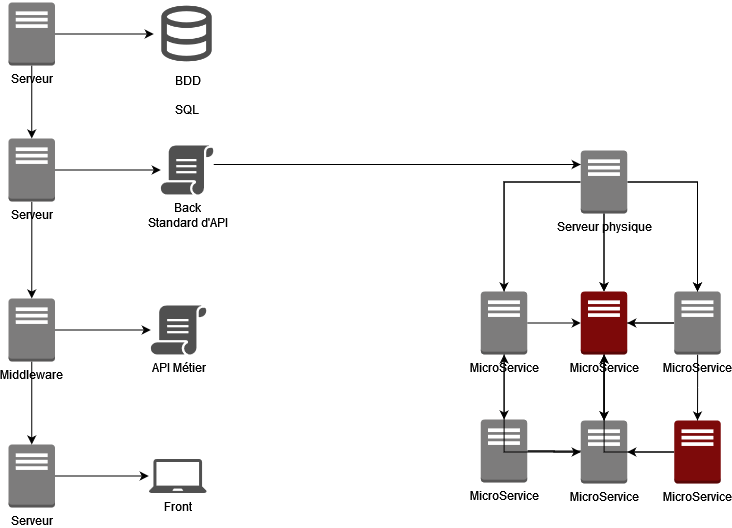

The diagram above was exported from draw.io. Its source (the exported page's mxGraphModel, read from the mxfile embedded in the PNG):
<mxGraphModel dx="1434" dy="-415" grid="1" gridSize="10" guides="1" tooltips="1" connect="1" arrows="1" fold="1" page="1" pageScale="1" pageWidth="827" pageHeight="1169" math="0" shadow="0">
  <root>
    <mxCell id="0" />
    <mxCell id="1" parent="0" />
    <mxCell id="w3gQmUZUWVCczDzUqK5s-1" style="edgeStyle=orthogonalEdgeStyle;rounded=0;orthogonalLoop=1;jettySize=auto;html=1;" edge="1" parent="1" source="w3gQmUZUWVCczDzUqK5s-3" target="w3gQmUZUWVCczDzUqK5s-4">
      <mxGeometry relative="1" as="geometry" />
    </mxCell>
    <mxCell id="w3gQmUZUWVCczDzUqK5s-2" style="edgeStyle=orthogonalEdgeStyle;rounded=0;orthogonalLoop=1;jettySize=auto;html=1;" edge="1" parent="1" source="w3gQmUZUWVCczDzUqK5s-3" target="w3gQmUZUWVCczDzUqK5s-11">
      <mxGeometry relative="1" as="geometry" />
    </mxCell>
    <mxCell id="w3gQmUZUWVCczDzUqK5s-3" value="Serveur" style="outlineConnect=0;dashed=0;verticalLabelPosition=bottom;verticalAlign=top;align=center;html=1;shape=mxgraph.aws3.traditional_server;fillColor=#7D7C7C;gradientColor=none;" vertex="1" parent="1">
      <mxGeometry x="40" y="1182" width="46.5" height="63" as="geometry" />
    </mxCell>
    <mxCell id="w3gQmUZUWVCczDzUqK5s-4" value="&lt;div&gt;BDD&lt;/div&gt;&lt;div&gt;&lt;br&gt;&lt;/div&gt;&lt;div&gt;SQL&lt;br&gt;&lt;/div&gt;" style="shape=image;html=1;verticalAlign=top;verticalLabelPosition=bottom;labelBackgroundColor=#ffffff;imageAspect=0;aspect=fixed;image=https://cdn0.iconfinder.com/data/icons/evericons-24px-vol-2/24/database-128.png;opacity=70;" vertex="1" parent="1">
      <mxGeometry x="185.25" y="1180" width="67" height="67" as="geometry" />
    </mxCell>
    <mxCell id="w3gQmUZUWVCczDzUqK5s-5" value="&lt;div&gt;Back&lt;/div&gt;&lt;div&gt;Standard d'API&lt;br&gt;&lt;/div&gt;" style="sketch=0;pointerEvents=1;shadow=0;dashed=0;html=1;strokeColor=none;fillColor=#505050;labelPosition=center;verticalLabelPosition=bottom;verticalAlign=top;outlineConnect=0;align=center;shape=mxgraph.office.concepts.script;" vertex="1" parent="1">
      <mxGeometry x="192.25" y="1325" width="53" height="49" as="geometry" />
    </mxCell>
    <mxCell id="w3gQmUZUWVCczDzUqK5s-6" value="Front" style="sketch=0;pointerEvents=1;shadow=0;dashed=0;html=1;strokeColor=none;fillColor=#505050;labelPosition=center;verticalLabelPosition=bottom;verticalAlign=top;outlineConnect=0;align=center;shape=mxgraph.office.devices.laptop;" vertex="1" parent="1">
      <mxGeometry x="180.25" y="1638.5" width="58" height="34" as="geometry" />
    </mxCell>
    <mxCell id="w3gQmUZUWVCczDzUqK5s-7" style="edgeStyle=orthogonalEdgeStyle;rounded=0;orthogonalLoop=1;jettySize=auto;html=1;" edge="1" parent="1" source="w3gQmUZUWVCczDzUqK5s-8" target="w3gQmUZUWVCczDzUqK5s-6">
      <mxGeometry relative="1" as="geometry" />
    </mxCell>
    <mxCell id="w3gQmUZUWVCczDzUqK5s-8" value="Serveur" style="outlineConnect=0;dashed=0;verticalLabelPosition=bottom;verticalAlign=top;align=center;html=1;shape=mxgraph.aws3.traditional_server;fillColor=#7D7C7C;gradientColor=none;" vertex="1" parent="1">
      <mxGeometry x="40" y="1624" width="46.5" height="63" as="geometry" />
    </mxCell>
    <mxCell id="w3gQmUZUWVCczDzUqK5s-9" style="edgeStyle=orthogonalEdgeStyle;rounded=0;orthogonalLoop=1;jettySize=auto;html=1;" edge="1" parent="1" source="w3gQmUZUWVCczDzUqK5s-11" target="w3gQmUZUWVCczDzUqK5s-5">
      <mxGeometry relative="1" as="geometry" />
    </mxCell>
    <mxCell id="w3gQmUZUWVCczDzUqK5s-10" style="edgeStyle=orthogonalEdgeStyle;rounded=0;orthogonalLoop=1;jettySize=auto;html=1;entryX=0.5;entryY=0;entryDx=0;entryDy=0;entryPerimeter=0;" edge="1" parent="1" source="w3gQmUZUWVCczDzUqK5s-11" target="w3gQmUZUWVCczDzUqK5s-14">
      <mxGeometry relative="1" as="geometry" />
    </mxCell>
    <mxCell id="w3gQmUZUWVCczDzUqK5s-11" value="Serveur" style="outlineConnect=0;dashed=0;verticalLabelPosition=bottom;verticalAlign=top;align=center;html=1;shape=mxgraph.aws3.traditional_server;fillColor=#7D7C7C;gradientColor=none;" vertex="1" parent="1">
      <mxGeometry x="40" y="1318" width="46.5" height="63" as="geometry" />
    </mxCell>
    <mxCell id="w3gQmUZUWVCczDzUqK5s-12" style="edgeStyle=orthogonalEdgeStyle;rounded=0;orthogonalLoop=1;jettySize=auto;html=1;" edge="1" parent="1" source="w3gQmUZUWVCczDzUqK5s-14" target="w3gQmUZUWVCczDzUqK5s-16">
      <mxGeometry relative="1" as="geometry" />
    </mxCell>
    <mxCell id="w3gQmUZUWVCczDzUqK5s-13" style="edgeStyle=orthogonalEdgeStyle;rounded=0;orthogonalLoop=1;jettySize=auto;html=1;" edge="1" parent="1" source="w3gQmUZUWVCczDzUqK5s-14" target="w3gQmUZUWVCczDzUqK5s-8">
      <mxGeometry relative="1" as="geometry" />
    </mxCell>
    <mxCell id="w3gQmUZUWVCczDzUqK5s-14" value="Middleware" style="outlineConnect=0;dashed=0;verticalLabelPosition=bottom;verticalAlign=top;align=center;html=1;shape=mxgraph.aws3.traditional_server;fillColor=#7D7C7C;gradientColor=none;" vertex="1" parent="1">
      <mxGeometry x="40" y="1478" width="46.5" height="63" as="geometry" />
    </mxCell>
    <mxCell id="w3gQmUZUWVCczDzUqK5s-15" style="edgeStyle=orthogonalEdgeStyle;rounded=0;orthogonalLoop=1;jettySize=auto;html=1;" edge="1" parent="1" source="w3gQmUZUWVCczDzUqK5s-5" target="w3gQmUZUWVCczDzUqK5s-23">
      <mxGeometry relative="1" as="geometry">
        <Array as="points">
          <mxPoint x="583" y="1344" />
          <mxPoint x="583" y="1344" />
        </Array>
      </mxGeometry>
    </mxCell>
    <mxCell id="w3gQmUZUWVCczDzUqK5s-16" value="API Métier" style="sketch=0;pointerEvents=1;shadow=0;dashed=0;html=1;strokeColor=none;fillColor=#505050;labelPosition=center;verticalLabelPosition=bottom;verticalAlign=top;outlineConnect=0;align=center;shape=mxgraph.office.concepts.script;" vertex="1" parent="1">
      <mxGeometry x="182.25" y="1485" width="56" height="49" as="geometry" />
    </mxCell>
    <mxCell id="w3gQmUZUWVCczDzUqK5s-17" style="edgeStyle=orthogonalEdgeStyle;rounded=0;orthogonalLoop=1;jettySize=auto;html=1;entryX=0.5;entryY=0;entryDx=0;entryDy=0;entryPerimeter=0;" edge="1" parent="1" source="w3gQmUZUWVCczDzUqK5s-23" target="w3gQmUZUWVCczDzUqK5s-25">
      <mxGeometry relative="1" as="geometry" />
    </mxCell>
    <mxCell id="w3gQmUZUWVCczDzUqK5s-18" style="edgeStyle=orthogonalEdgeStyle;rounded=0;orthogonalLoop=1;jettySize=auto;html=1;" edge="1" parent="1" source="w3gQmUZUWVCczDzUqK5s-23" target="w3gQmUZUWVCczDzUqK5s-37">
      <mxGeometry relative="1" as="geometry" />
    </mxCell>
    <mxCell id="w3gQmUZUWVCczDzUqK5s-19" style="edgeStyle=orthogonalEdgeStyle;rounded=0;orthogonalLoop=1;jettySize=auto;html=1;entryX=0.5;entryY=0;entryDx=0;entryDy=0;entryPerimeter=0;" edge="1" parent="1" source="w3gQmUZUWVCczDzUqK5s-23" target="w3gQmUZUWVCczDzUqK5s-39">
      <mxGeometry relative="1" as="geometry" />
    </mxCell>
    <mxCell id="w3gQmUZUWVCczDzUqK5s-20" style="edgeStyle=orthogonalEdgeStyle;rounded=0;orthogonalLoop=1;jettySize=auto;html=1;" edge="1" parent="1" source="w3gQmUZUWVCczDzUqK5s-23" target="w3gQmUZUWVCczDzUqK5s-30">
      <mxGeometry relative="1" as="geometry" />
    </mxCell>
    <mxCell id="w3gQmUZUWVCczDzUqK5s-21" style="edgeStyle=orthogonalEdgeStyle;rounded=0;orthogonalLoop=1;jettySize=auto;html=1;" edge="1" parent="1" source="w3gQmUZUWVCczDzUqK5s-37" target="w3gQmUZUWVCczDzUqK5s-32">
      <mxGeometry relative="1" as="geometry" />
    </mxCell>
    <mxCell id="w3gQmUZUWVCczDzUqK5s-22" style="edgeStyle=orthogonalEdgeStyle;rounded=0;orthogonalLoop=1;jettySize=auto;html=1;entryX=0.5;entryY=0;entryDx=0;entryDy=0;entryPerimeter=0;" edge="1" parent="1" source="w3gQmUZUWVCczDzUqK5s-39" target="w3gQmUZUWVCczDzUqK5s-35">
      <mxGeometry relative="1" as="geometry" />
    </mxCell>
    <mxCell id="w3gQmUZUWVCczDzUqK5s-23" value="Serveur physique" style="outlineConnect=0;dashed=0;verticalLabelPosition=bottom;verticalAlign=top;align=center;html=1;shape=mxgraph.aws3.traditional_server;fillColor=#7D7C7C;gradientColor=none;" vertex="1" parent="1">
      <mxGeometry x="612.25" y="1330" width="46.5" height="63" as="geometry" />
    </mxCell>
    <mxCell id="w3gQmUZUWVCczDzUqK5s-24" style="edgeStyle=orthogonalEdgeStyle;rounded=0;orthogonalLoop=1;jettySize=auto;html=1;" edge="1" parent="1" source="w3gQmUZUWVCczDzUqK5s-25" target="w3gQmUZUWVCczDzUqK5s-37">
      <mxGeometry relative="1" as="geometry" />
    </mxCell>
    <mxCell id="w3gQmUZUWVCczDzUqK5s-25" value="MicroService" style="outlineConnect=0;dashed=0;verticalLabelPosition=bottom;verticalAlign=top;align=center;html=1;shape=mxgraph.aws3.traditional_server;fillColor=#7D7C7C;gradientColor=none;" vertex="1" parent="1">
      <mxGeometry x="512.25" y="1471" width="46.5" height="63" as="geometry" />
    </mxCell>
    <mxCell id="w3gQmUZUWVCczDzUqK5s-26" style="edgeStyle=orthogonalEdgeStyle;rounded=0;orthogonalLoop=1;jettySize=auto;html=1;" edge="1" parent="1" source="w3gQmUZUWVCczDzUqK5s-39" target="w3gQmUZUWVCczDzUqK5s-37">
      <mxGeometry relative="1" as="geometry" />
    </mxCell>
    <mxCell id="w3gQmUZUWVCczDzUqK5s-27" style="edgeStyle=orthogonalEdgeStyle;rounded=0;orthogonalLoop=1;jettySize=auto;html=1;" edge="1" parent="1" source="w3gQmUZUWVCczDzUqK5s-39" target="w3gQmUZUWVCczDzUqK5s-32">
      <mxGeometry relative="1" as="geometry" />
    </mxCell>
    <mxCell id="w3gQmUZUWVCczDzUqK5s-28" style="edgeStyle=orthogonalEdgeStyle;rounded=0;orthogonalLoop=1;jettySize=auto;html=1;" edge="1" parent="1" source="w3gQmUZUWVCczDzUqK5s-30" target="w3gQmUZUWVCczDzUqK5s-37">
      <mxGeometry relative="1" as="geometry" />
    </mxCell>
    <mxCell id="w3gQmUZUWVCczDzUqK5s-29" style="edgeStyle=orthogonalEdgeStyle;rounded=0;orthogonalLoop=1;jettySize=auto;html=1;entryX=0;entryY=0.5;entryDx=0;entryDy=0;entryPerimeter=0;" edge="1" parent="1" source="w3gQmUZUWVCczDzUqK5s-30" target="w3gQmUZUWVCczDzUqK5s-32">
      <mxGeometry relative="1" as="geometry" />
    </mxCell>
    <mxCell id="w3gQmUZUWVCczDzUqK5s-30" value="MicroService" style="outlineConnect=0;dashed=0;verticalLabelPosition=bottom;verticalAlign=top;align=center;html=1;shape=mxgraph.aws3.traditional_server;fillColor=#7D7C7C;gradientColor=none;" vertex="1" parent="1">
      <mxGeometry x="512.25" y="1599" width="46.5" height="63" as="geometry" />
    </mxCell>
    <mxCell id="w3gQmUZUWVCczDzUqK5s-31" style="edgeStyle=orthogonalEdgeStyle;rounded=0;orthogonalLoop=1;jettySize=auto;html=1;" edge="1" parent="1" source="w3gQmUZUWVCczDzUqK5s-32" target="w3gQmUZUWVCczDzUqK5s-25">
      <mxGeometry relative="1" as="geometry" />
    </mxCell>
    <mxCell id="w3gQmUZUWVCczDzUqK5s-32" value="MicroService" style="outlineConnect=0;dashed=0;verticalLabelPosition=bottom;verticalAlign=top;align=center;html=1;shape=mxgraph.aws3.traditional_server;fillColor=#7D7C7C;gradientColor=none;" vertex="1" parent="1">
      <mxGeometry x="612.25" y="1600" width="46.5" height="63" as="geometry" />
    </mxCell>
    <mxCell id="w3gQmUZUWVCczDzUqK5s-33" style="edgeStyle=orthogonalEdgeStyle;rounded=0;orthogonalLoop=1;jettySize=auto;html=1;" edge="1" parent="1" source="w3gQmUZUWVCczDzUqK5s-35" target="w3gQmUZUWVCczDzUqK5s-32">
      <mxGeometry relative="1" as="geometry" />
    </mxCell>
    <mxCell id="w3gQmUZUWVCczDzUqK5s-34" style="edgeStyle=orthogonalEdgeStyle;rounded=0;orthogonalLoop=1;jettySize=auto;html=1;" edge="1" parent="1" source="w3gQmUZUWVCczDzUqK5s-35" target="w3gQmUZUWVCczDzUqK5s-37">
      <mxGeometry relative="1" as="geometry" />
    </mxCell>
    <mxCell id="w3gQmUZUWVCczDzUqK5s-35" value="MicroService" style="outlineConnect=0;dashed=0;verticalLabelPosition=bottom;verticalAlign=top;align=center;html=1;shape=mxgraph.aws3.traditional_server;fillColor=#7D0A0A;gradientColor=none;strokeColor=#FF0D35;" vertex="1" parent="1">
      <mxGeometry x="705.75" y="1600" width="46.5" height="63" as="geometry" />
    </mxCell>
    <mxCell id="w3gQmUZUWVCczDzUqK5s-36" value="" style="edgeStyle=orthogonalEdgeStyle;rounded=0;orthogonalLoop=1;jettySize=auto;html=1;" edge="1" parent="1" source="w3gQmUZUWVCczDzUqK5s-23" target="w3gQmUZUWVCczDzUqK5s-37">
      <mxGeometry relative="1" as="geometry">
        <mxPoint x="635.25" y="1367" as="sourcePoint" />
        <mxPoint x="635.25" y="1600" as="targetPoint" />
      </mxGeometry>
    </mxCell>
    <mxCell id="w3gQmUZUWVCczDzUqK5s-37" value="MicroService" style="outlineConnect=0;dashed=0;verticalLabelPosition=bottom;verticalAlign=top;align=center;html=1;shape=mxgraph.aws3.traditional_server;fillColor=#7D0909;gradientColor=none;" vertex="1" parent="1">
      <mxGeometry x="612.25" y="1471" width="46.5" height="63" as="geometry" />
    </mxCell>
    <mxCell id="w3gQmUZUWVCczDzUqK5s-38" value="" style="edgeStyle=orthogonalEdgeStyle;rounded=0;orthogonalLoop=1;jettySize=auto;html=1;entryX=0.5;entryY=0;entryDx=0;entryDy=0;entryPerimeter=0;" edge="1" parent="1" source="w3gQmUZUWVCczDzUqK5s-23" target="w3gQmUZUWVCczDzUqK5s-39">
      <mxGeometry relative="1" as="geometry">
        <mxPoint x="659.25" y="1362" as="sourcePoint" />
        <mxPoint x="729.25" y="1600" as="targetPoint" />
      </mxGeometry>
    </mxCell>
    <mxCell id="w3gQmUZUWVCczDzUqK5s-39" value="MicroService" style="outlineConnect=0;dashed=0;verticalLabelPosition=bottom;verticalAlign=top;align=center;html=1;shape=mxgraph.aws3.traditional_server;fillColor=#7D7C7C;gradientColor=none;" vertex="1" parent="1">
      <mxGeometry x="705.75" y="1471" width="46.5" height="63" as="geometry" />
    </mxCell>
  </root>
</mxGraphModel>